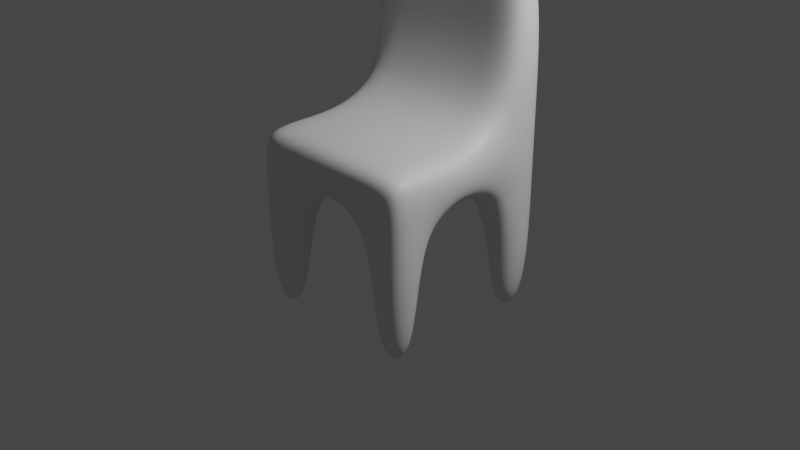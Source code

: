 # Source: Cadeira.blend  (saved by Blender 3.4.6; exported with 4.5.12 LTS)
import bpy
from mathutils import Matrix  # noqa: F401  (used for matrix-valued properties, if any)

bpy.ops.wm.read_factory_settings(use_empty=True)
scene = bpy.context.scene
scene.name = 'Scene'

# ---- collections
col_collection = bpy.data.collections.new('Collection'); scene.collection.children.link(col_collection)

# ---- materials (node trees are filled in below, after node groups)
mat_material = bpy.data.materials.new('Material')
mat_material.alpha_threshold = 0.0
mat_material.use_transparent_shadow = False
mat_material.roughness = 0.5
mat_material.line_color = (0.0, 0.0, 0.0, 1.0)

# ---- material node trees
mat_material.use_nodes = True; mat_material.node_tree.nodes.clear()
_N = mat_material.node_tree.nodes; _L = mat_material.node_tree.links
n0 = _N.new('ShaderNodeOutputMaterial'); n0.name = 'Material Output'; n0.location = (300, 300)
n1 = _N.new('ShaderNodeBsdfPrincipled'); n1.name = 'Principled BSDF'; n1.location = (10, 300)
n1.distribution = 'GGX'
n1.subsurface_method = 'RANDOM_WALK_SKIN'
n1.inputs[3].default_value = 1.45
n1.inputs[27].default_value = (0.0, 0.0, 0.0, 1.0)
n1.inputs[28].default_value = 1.0
_L.new(n1.outputs[0], n0.inputs[0])
n0.is_active_output = True

# ---- world
world_world = bpy.data.worlds.new('World'); scene.world = world_world
world_world.use_nodes = True; world_world.node_tree.nodes.clear()
_N = world_world.node_tree.nodes; _L = world_world.node_tree.links
n0 = _N.new('ShaderNodeOutputWorld'); n0.name = 'World Output'; n0.location = (300, 300)
n1 = _N.new('ShaderNodeBackground'); n1.name = 'Background'; n1.location = (10, 300)
n1.inputs[0].default_value = (0.05088, 0.05088, 0.05088, 1.0)
_L.new(n1.outputs[0], n0.inputs[0])
n0.is_active_output = True
world_world.color = (0.05088, 0.05088, 0.05088)
world_world.use_sun_shadow = False
world_world.sun_shadow_jitter_overblur = 0.0

# ---- cameras
cam_camera = bpy.data.cameras.new('Camera')
cam_camera.clip_end = 100.0
cam_camera.ortho_scale = 7.314

# ---- lights
light_light = bpy.data.lights.new('Light', 'POINT')
light_light.transmission_factor = 0.0
light_light.energy = 1000.0
light_light.shadow_soft_size = 0.1
light_light.shadow_maximum_resolution = 0.006
light_light.use_absolute_resolution = True

# ---- meshes
me_cube = bpy.data.meshes.new('Cube')
me_cube.from_pydata([(1.0, 1.0, 1.011), (1.0, 1.0, 0.519), (1.0, -1.0, 1.0), (1.0, -1.0, 0.519), (-1.0, 1.0, 1.011), (-1.0, 1.0, 0.519), (-1.0, -1.0, 1.0), (-1.0, -1.0, 0.519), (1.0, 1.0, 2.832), (-1.0, 1.0, 2.832), (-0.5682, 1.0, 2.832), (0.5682, 1.0, 2.832), (-1.0, 0.5682, 2.832), (1.0, 0.5682, 2.832), (-0.5682, 0.5682, 2.832), (0.5682, 0.5682, 2.832), (-1.0, -0.5682, 0.519), (-1.0, 0.5682, 0.519), (1.0, 0.5682, 1.011), (1.0, -0.5682, 1.0), (-1.0, -0.5682, 1.0), (-1.0, 0.5682, 1.011), (1.0, -0.5682, 0.519), (1.0, 0.5682, 0.519), (-0.5682, 1.0, 0.519), (0.5682, 1.0, 0.519), (0.5682, -1.0, 1.0), (-0.5682, -1.0, 1.0), (0.5682, -1.0, 0.519), (-0.5682, -1.0, 0.519), (0.5682, 1.0, 1.011), (-0.5682, 1.0, 1.011), (-0.5682, -0.5682, 0.519), (-0.5682, 0.5682, 0.519), (0.5682, 0.5682, 0.519), (0.5682, -0.5682, 0.519), (0.5682, -0.5682, 1.0), (0.5682, 0.5682, 1.011), (-0.5682, 0.5682, 1.011), (-0.5682, -0.5682, 1.0), (-0.5682, -0.5682, -1.075), (-1.0, -0.5682, -1.075), (-1.0, 0.5682, -1.075), (-0.5682, 0.5682, -1.075), (1.0, -0.5682, -1.075), (0.5682, -0.5682, -1.075), (0.5682, 0.5682, -1.075), (1.0, 0.5682, -1.075), (0.5682, 1.0, -1.075), (-0.5682, 1.0, -1.075), (0.5682, -1.0, -1.075), (-0.5682, -1.0, -1.075), (-1.0, -1.0, -1.075), (-1.0, 1.0, -1.075), (1.0, -1.0, -1.075), (1.0, 1.0, -1.075)], [], [(35, 22, 44, 45), (3, 2, 26, 28), (7, 6, 20, 16), (5, 4, 31, 24), (21, 38, 14, 12), (29, 27, 6, 7), (18, 0, 8, 13), (17, 5, 53, 42), (16, 32, 40, 41), (39, 20, 6, 27), (1, 0, 18, 23), (19, 36, 26, 2), (25, 30, 0, 1), (17, 21, 4, 5), (8, 11, 15, 13), (22, 19, 2, 3), (32, 33, 34, 35), (36, 37, 38, 39), (19, 22, 23, 18), (32, 16, 17, 33), (21, 17, 16, 20), (36, 19, 18, 37), (22, 35, 34, 23), (20, 39, 38, 21), (30, 31, 10, 11), (25, 34, 33, 24), (30, 25, 24, 31), (35, 28, 29, 32), (27, 29, 28, 26), (39, 27, 26, 36), (32, 29, 51, 40), (10, 9, 12, 14), (10, 14, 15, 11), (4, 21, 12, 9), (31, 4, 9, 10), (37, 18, 13, 15), (0, 30, 11, 8), (38, 37, 15, 14), (48, 55, 47, 46), (45, 44, 54, 50), (53, 49, 43, 42), (41, 40, 51, 52), (34, 25, 48, 46), (23, 34, 46, 47), (1, 23, 47, 55), (33, 17, 42, 43), (24, 33, 43, 49), (5, 24, 49, 53), (25, 1, 55, 48), (28, 35, 45, 50), (7, 16, 41, 52), (3, 28, 50, 54), (22, 3, 54, 44), (29, 7, 52, 51)])
_uv = me_cube.uv_layers.new(name='UVMap')
_uv.uv.foreach_set('vector', [0.321, 0.696, 0.375, 0.696, 0.375, 0.696, 0.321, 0.696, 0.375, 0.75, 0.625, 0.75, 0.625, 0.804, 0.375, 0.804, 0.375, 0.0, 0.625, 0.0, 0.625, 0.05397, 0.375, 0.05397, 0.375, 0.25, 0.625, 0.25, 0.625, 0.304, 0.375, 0.304, 0.875, 0.554, 0.821, 0.554, 0.821, 0.554, 0.875, 0.554, 0.375, 0.946, 0.625, 0.946, 0.625, 1.0, 0.375, 1.0, 0.625, 0.554, 0.625, 0.5, 0.625, 0.5, 0.625, 0.554, 0.375, 0.196, 0.375, 0.25, 0.375, 0.25, 0.375, 0.196, 0.125, 0.696, 0.179, 0.696, 0.179, 0.696, 0.125, 0.696, 0.821, 0.696, 0.875, 0.696, 0.875, 0.75, 0.821, 0.75, 0.375, 0.5, 0.625, 0.5, 0.625, 0.554, 0.375, 0.554, 0.625, 0.696, 0.679, 0.696, 0.679, 0.75, 0.625, 0.75, 0.375, 0.446, 0.625, 0.446, 0.625, 0.5, 0.375, 0.5, 0.375, 0.196, 0.625, 0.196, 0.625, 0.25, 0.375, 0.25, 0.625, 0.5, 0.679, 0.5, 0.679, 0.554, 0.625, 0.554, 0.375, 0.696, 0.625, 0.696, 0.625, 0.75, 0.375, 0.75, 0.179, 0.696, 0.179, 0.554, 0.321, 0.554, 0.321, 0.696, 0.679, 0.696, 0.679, 0.554, 0.821, 0.554, 0.821, 0.696, 0.625, 0.696, 0.375, 0.696, 0.375, 0.554, 0.625, 0.554, 0.179, 0.696, 0.125, 0.696, 0.125, 0.554, 0.179, 0.554, 0.625, 0.196, 0.375, 0.196, 0.375, 0.05397, 0.625, 0.05397, 0.679, 0.696, 0.625, 0.696, 0.625, 0.554, 0.679, 0.554, 0.375, 0.696, 0.321, 0.696, 0.321, 0.554, 0.375, 0.554, 0.875, 0.696, 0.821, 0.696, 0.821, 0.554, 0.875, 0.554, 0.625, 0.446, 0.625, 0.304, 0.625, 0.304, 0.625, 0.446, 0.321, 0.5, 0.321, 0.554, 0.179, 0.554, 0.179, 0.5, 0.625, 0.446, 0.375, 0.446, 0.375, 0.304, 0.625, 0.304, 0.321, 0.696, 0.321, 0.75, 0.179, 0.75, 0.179, 0.696, 0.625, 0.946, 0.375, 0.946, 0.375, 0.804, 0.625, 0.804, 0.821, 0.696, 0.821, 0.75, 0.679, 0.75, 0.679, 0.696, 0.179, 0.696, 0.179, 0.75, 0.179, 0.75, 0.179, 0.696, 0.821, 0.5, 0.875, 0.5, 0.875, 0.554, 0.821, 0.554, 0.821, 0.5, 0.821, 0.554, 0.679, 0.554, 0.679, 0.5, 0.625, 0.25, 0.625, 0.196, 0.625, 0.196, 0.625, 0.25, 0.625, 0.304, 0.625, 0.25, 0.625, 0.25, 0.625, 0.304, 0.679, 0.554, 0.625, 0.554, 0.625, 0.554, 0.679, 0.554, 0.625, 0.5, 0.625, 0.446, 0.625, 0.446, 0.625, 0.5, 0.821, 0.554, 0.679, 0.554, 0.679, 0.554, 0.821, 0.554, 0.321, 0.5, 0.375, 0.5, 0.375, 0.554, 0.321, 0.554, 0.321, 0.696, 0.375, 0.696, 0.375, 0.75, 0.321, 0.75, 0.125, 0.5, 0.179, 0.5, 0.179, 0.554, 0.125, 0.554, 0.125, 0.696, 0.179, 0.696, 0.179, 0.75, 0.125, 0.75, 0.321, 0.554, 0.321, 0.5, 0.321, 0.5, 0.321, 0.554, 0.375, 0.554, 0.321, 0.554, 0.321, 0.554, 0.375, 0.554, 0.375, 0.5, 0.375, 0.554, 0.375, 0.554, 0.375, 0.5, 0.179, 0.554, 0.125, 0.554, 0.125, 0.554, 0.179, 0.554, 0.179, 0.5, 0.179, 0.554, 0.179, 0.554, 0.179, 0.5, 0.375, 0.25, 0.375, 0.304, 0.375, 0.304, 0.375, 0.25, 0.375, 0.446, 0.375, 0.5, 0.375, 0.5, 0.375, 0.446, 0.321, 0.75, 0.321, 0.696, 0.321, 0.696, 0.321, 0.75, 0.375, 0.0, 0.375, 0.05397, 0.375, 0.05397, 0.375, 0.0, 0.375, 0.75, 0.375, 0.804, 0.375, 0.804, 0.375, 0.75, 0.375, 0.696, 0.375, 0.75, 0.375, 0.75, 0.375, 0.696, 0.375, 0.946, 0.375, 1.0, 0.375, 1.0, 0.375, 0.946])
me_cube.materials.append(mat_material)
me_cube.use_mirror_vertex_groups = False
me_cube.update()

# ---- objects
ob_cube = bpy.data.objects.new('Cube', me_cube)
ob_light = bpy.data.objects.new('Light', light_light)
ob_camera = bpy.data.objects.new('Camera', cam_camera)

# ---- transforms, parenting, visibility, modifiers, constraints
ob_cube.location = (0.0, 0.0, 0.0008073)
ob_cube.lock_rotations_4d = False
ob_cube.empty_display_type = 'ARROWS'
ob_cube.lineart.crease_threshold = 0.0
_m = ob_cube.modifiers.new('Subdivisão', 'SUBSURF')
_m.levels = 6
_m.render_levels = 6
ob_light.location = (4.076, 1.005, 5.904)
ob_light.rotation_euler = (0.6503, 0.05522, 1.866)
ob_light.lock_rotations_4d = False
ob_light.empty_display_type = 'ARROWS'
ob_light.color = (0.0, 0.0, 0.0, 0.0)
ob_light.lineart.crease_threshold = 0.0
ob_camera.location = (7.359, -6.926, 4.958)
ob_camera.rotation_euler = (1.109, 0.0, 0.8149)
ob_camera.lock_rotations_4d = False
ob_camera.empty_display_type = 'ARROWS'
ob_camera.color = (0.0, 0.0, 0.0, 0.0)
ob_camera.display_type = 'WIRE'
ob_camera.lineart.crease_threshold = 0.0

# ---- collection membership
col_collection.objects.link(ob_cube)
col_collection.objects.link(ob_light)
col_collection.objects.link(ob_camera)

# ---- scene / render settings (as saved in the file)
scene.camera = ob_camera
scene.frame_start = 1; scene.frame_end = 250; scene.frame_set(1)
scene.render.engine = 'BLENDER_EEVEE_NEXT'
scene.cycles.sampling_pattern = 'TABULATED_SOBOL'
scene.cycles.use_light_tree = False
scene.view_settings.view_transform = 'Filmic'
bpy.context.view_layer.update()
